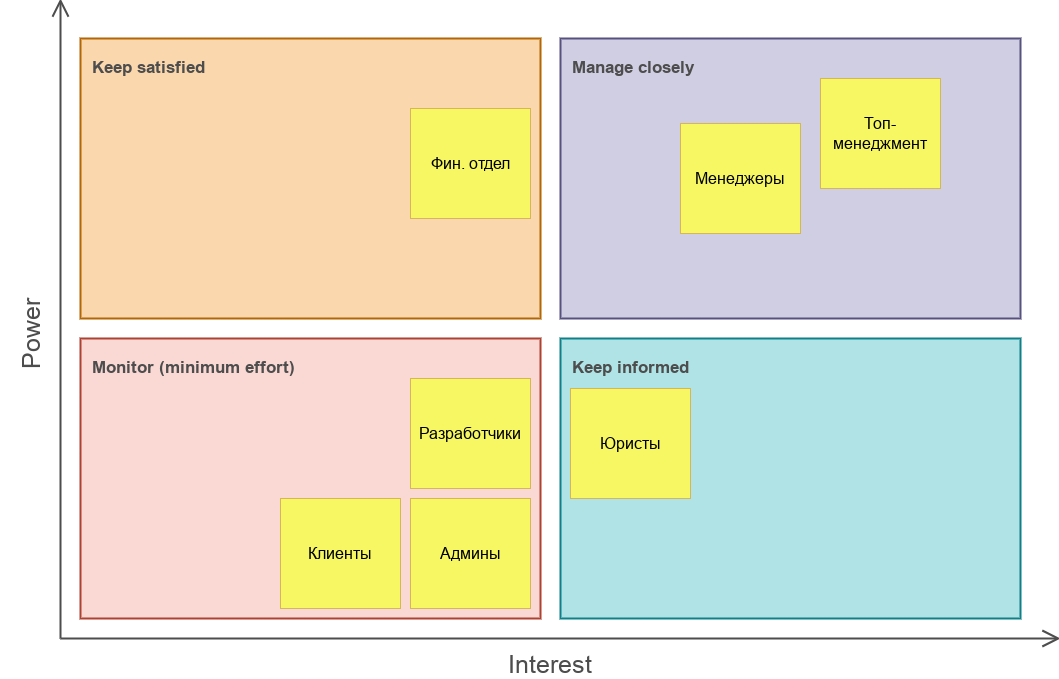

The diagram above was exported from draw.io. Its source (the exported page's mxGraphModel, read from the mxfile embedded in the PNG):
<mxGraphModel dx="2286" dy="1469" grid="1" gridSize="10" guides="1" tooltips="1" connect="1" arrows="1" fold="1" page="0" pageScale="1" pageWidth="827" pageHeight="1169" math="0" shadow="0">
  <root>
    <mxCell id="0" />
    <mxCell id="1" parent="0" />
    <mxCell id="qkPcKTkKQ3JRRRpZGWar-4" value="Monitor (minimum effort)" style="rounded=0;whiteSpace=wrap;html=1;hachureGap=4;strokeWidth=2;verticalAlign=top;labelPosition=center;verticalLabelPosition=middle;align=left;spacingLeft=10;fontSize=17;spacingTop=13;fillColor=#fad9d5;strokeColor=#ae4132;fontStyle=1;fontColor=#4D4D4D;" parent="1" vertex="1">
      <mxGeometry x="-220" y="60" width="460" height="280" as="geometry" />
    </mxCell>
    <mxCell id="qkPcKTkKQ3JRRRpZGWar-6" value="Keep informed" style="rounded=0;whiteSpace=wrap;html=1;hachureGap=4;strokeWidth=2;verticalAlign=top;labelPosition=center;verticalLabelPosition=middle;align=left;spacingLeft=10;fontSize=17;spacingTop=13;fillColor=#b0e3e6;strokeColor=#0e8088;fontStyle=1;fontColor=#4D4D4D;" parent="1" vertex="1">
      <mxGeometry x="260" y="60" width="460" height="280" as="geometry" />
    </mxCell>
    <mxCell id="qkPcKTkKQ3JRRRpZGWar-7" value="Manage closely" style="rounded=0;whiteSpace=wrap;html=1;hachureGap=4;strokeWidth=2;verticalAlign=top;labelPosition=center;verticalLabelPosition=middle;align=left;spacingLeft=10;fontSize=17;spacingTop=13;fillColor=#d0cee2;strokeColor=#56517e;fontStyle=1;fontColor=#4D4D4D;" parent="1" vertex="1">
      <mxGeometry x="260" y="-240" width="460" height="280" as="geometry" />
    </mxCell>
    <mxCell id="qkPcKTkKQ3JRRRpZGWar-8" value="Keep satisfied" style="rounded=0;whiteSpace=wrap;html=1;hachureGap=4;strokeWidth=2;verticalAlign=top;labelPosition=center;verticalLabelPosition=middle;align=left;spacingLeft=10;fontSize=17;spacingTop=13;fillColor=#fad7ac;strokeColor=#b46504;fontStyle=1;fontColor=#4D4D4D;" parent="1" vertex="1">
      <mxGeometry x="-220" y="-240" width="460" height="280" as="geometry" />
    </mxCell>
    <mxCell id="qkPcKTkKQ3JRRRpZGWar-10" value="Interest" style="text;strokeColor=none;fillColor=none;html=1;align=center;verticalAlign=middle;whiteSpace=wrap;rounded=0;hachureGap=4;fontSize=25;fontColor=#4D4D4D;" parent="1" vertex="1">
      <mxGeometry x="220" y="370" width="60" height="30" as="geometry" />
    </mxCell>
    <mxCell id="qkPcKTkKQ3JRRRpZGWar-11" value="Power" style="text;strokeColor=none;fillColor=none;html=1;align=center;verticalAlign=middle;whiteSpace=wrap;rounded=0;hachureGap=4;horizontal=0;fontSize=25;fontColor=#4D4D4D;" parent="1" vertex="1">
      <mxGeometry x="-300" y="40" width="60" height="30" as="geometry" />
    </mxCell>
    <mxCell id="qkPcKTkKQ3JRRRpZGWar-1" value="" style="edgeStyle=none;orthogonalLoop=1;jettySize=auto;html=1;rounded=0;endArrow=open;startSize=14;endSize=14;sourcePerimeterSpacing=8;targetPerimeterSpacing=8;curved=1;strokeColor=#4D4D4D;strokeWidth=2;" parent="1" edge="1">
      <mxGeometry width="120" relative="1" as="geometry">
        <mxPoint x="-240" y="360" as="sourcePoint" />
        <mxPoint x="760" y="360" as="targetPoint" />
        <Array as="points" />
      </mxGeometry>
    </mxCell>
    <mxCell id="qkPcKTkKQ3JRRRpZGWar-2" value="" style="edgeStyle=none;orthogonalLoop=1;jettySize=auto;html=1;rounded=0;endArrow=open;startSize=14;endSize=14;sourcePerimeterSpacing=8;targetPerimeterSpacing=8;curved=1;strokeColor=#4D4D4D;strokeWidth=2;" parent="1" edge="1">
      <mxGeometry width="120" relative="1" as="geometry">
        <mxPoint x="-240" y="360" as="sourcePoint" />
        <mxPoint x="-240" y="-280" as="targetPoint" />
        <Array as="points" />
      </mxGeometry>
    </mxCell>
    <mxCell id="LGS9iJfnjQl-qgMcl66y-1" value="&lt;font style=&quot;font-size: 16px;&quot;&gt;Менеджеры&lt;/font&gt;" style="rounded=0;whiteSpace=wrap;html=1;fillColor=#F7F763;strokeColor=#d6b656;" parent="1" vertex="1">
      <mxGeometry x="380" y="-155" width="120" height="110" as="geometry" />
    </mxCell>
    <mxCell id="LGS9iJfnjQl-qgMcl66y-2" value="&lt;span style=&quot;font-size: 16px;&quot;&gt;Топ-менеджмент&lt;/span&gt;" style="rounded=0;whiteSpace=wrap;html=1;fillColor=#F7F763;strokeColor=#d6b656;" parent="1" vertex="1">
      <mxGeometry x="520" y="-200" width="120" height="110" as="geometry" />
    </mxCell>
    <mxCell id="LGS9iJfnjQl-qgMcl66y-4" value="&lt;font style=&quot;font-size: 16px;&quot;&gt;Фин. отдел&lt;/font&gt;" style="rounded=0;whiteSpace=wrap;html=1;fillColor=#F7F763;strokeColor=#d6b656;" parent="1" vertex="1">
      <mxGeometry x="110" y="-170" width="120" height="110" as="geometry" />
    </mxCell>
    <mxCell id="LGS9iJfnjQl-qgMcl66y-5" value="&lt;font style=&quot;font-size: 16px;&quot;&gt;Клиенты&lt;/font&gt;" style="rounded=0;whiteSpace=wrap;html=1;fillColor=#F7F763;strokeColor=#d6b656;" parent="1" vertex="1">
      <mxGeometry x="-20" y="220" width="120" height="110" as="geometry" />
    </mxCell>
    <mxCell id="bN_CwQYAGU7Ltz8SBCb4-1" value="&lt;span style=&quot;font-size: 16px;&quot;&gt;Разработчики&lt;/span&gt;" style="rounded=0;whiteSpace=wrap;html=1;fillColor=#F7F763;strokeColor=#d6b656;" vertex="1" parent="1">
      <mxGeometry x="110" y="100" width="120" height="110" as="geometry" />
    </mxCell>
    <mxCell id="bN_CwQYAGU7Ltz8SBCb4-2" value="&lt;span style=&quot;font-size: 16px;&quot;&gt;Админы&lt;/span&gt;" style="rounded=0;whiteSpace=wrap;html=1;fillColor=#F7F763;strokeColor=#d6b656;" vertex="1" parent="1">
      <mxGeometry x="110" y="220" width="120" height="110" as="geometry" />
    </mxCell>
    <mxCell id="bN_CwQYAGU7Ltz8SBCb4-3" value="&lt;span style=&quot;font-size: 16px;&quot;&gt;Юристы&lt;/span&gt;" style="rounded=0;whiteSpace=wrap;html=1;fillColor=#F7F763;strokeColor=#d6b656;" vertex="1" parent="1">
      <mxGeometry x="270" y="110" width="120" height="110" as="geometry" />
    </mxCell>
  </root>
</mxGraphModel>